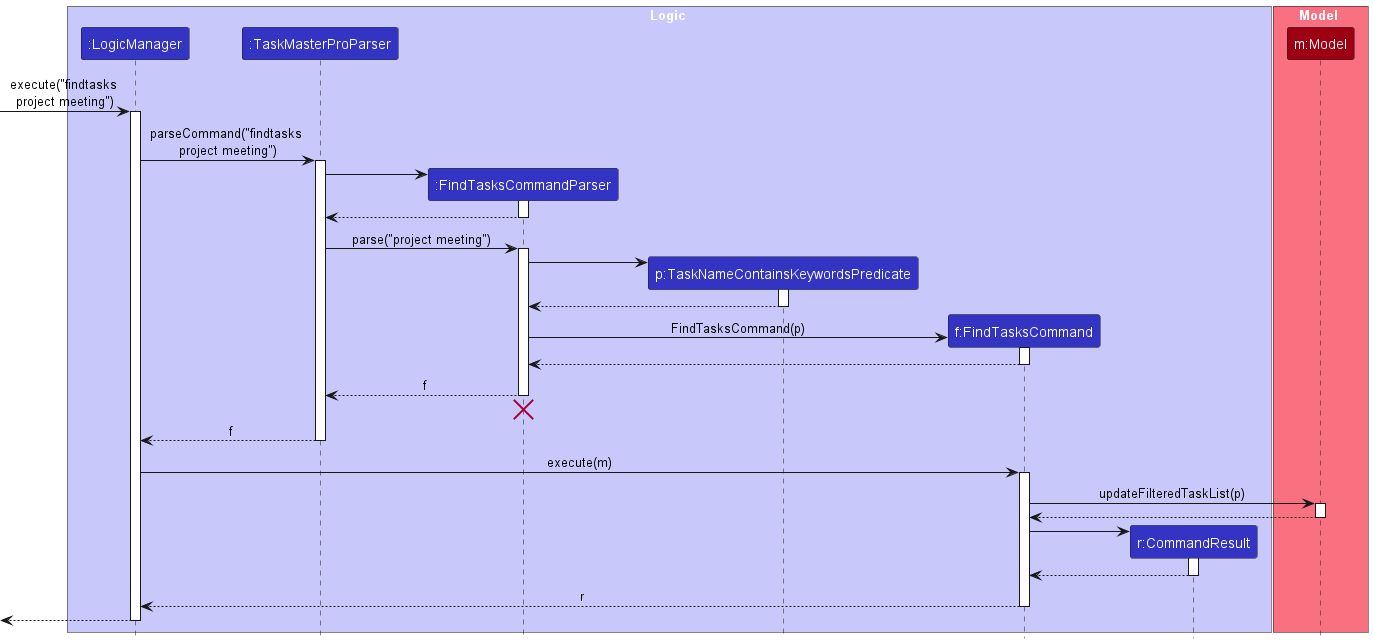

The diagram above was rendered by PlantUML. Its source (embedded in the PNG):
@startuml
!include style.puml
skinparam ArrowFontStyle plain

box Logic LOGIC_COLOR_T1
participant ":LogicManager" as LogicManager LOGIC_COLOR
participant ":TaskMasterProParser" as TaskMasterProParser LOGIC_COLOR
participant ":FindTasksCommandParser" as FindTasksCommandParser LOGIC_COLOR
participant "p:TaskNameContainsKeywordsPredicate" as TaskNameContainsKeywordsPredicate LOGIC_COLOR
participant "f:FindTasksCommand" as FindTasksCommand LOGIC_COLOR
participant "r:CommandResult" as CommandResult LOGIC_COLOR
end box

box Model MODEL_COLOR_T1
participant "m:Model" as Model MODEL_COLOR
end box

[-> LogicManager : execute("findtasks \nproject meeting")
activate LogicManager

LogicManager -> TaskMasterProParser : parseCommand("findtasks \nproject meeting")
activate TaskMasterProParser

create FindTasksCommandParser
TaskMasterProParser -> FindTasksCommandParser
activate FindTasksCommandParser

FindTasksCommandParser --> TaskMasterProParser
deactivate FindTasksCommandParser

TaskMasterProParser -> FindTasksCommandParser : parse("project meeting")
activate FindTasksCommandParser

create TaskNameContainsKeywordsPredicate
FindTasksCommandParser -> TaskNameContainsKeywordsPredicate
activate TaskNameContainsKeywordsPredicate

TaskNameContainsKeywordsPredicate --> FindTasksCommandParser
deactivate TaskNameContainsKeywordsPredicate

create FindTasksCommand
FindTasksCommandParser -> FindTasksCommand : FindTasksCommand(p)
activate FindTasksCommand

FindTasksCommand --> FindTasksCommandParser :
deactivate FindTasksCommand

FindTasksCommandParser --> TaskMasterProParser : f
deactivate FindTasksCommandParser
'Hidden arrow to position the destroy marker below the end of the activation bar.
FindTasksCommandParser -[hidden]-> TaskMasterProParser
destroy FindTasksCommandParser

TaskMasterProParser --> LogicManager : f
deactivate TaskMasterProParser

LogicManager -> FindTasksCommand : execute(m)
activate FindTasksCommand

FindTasksCommand -> Model : updateFilteredTaskList(p)
activate Model

Model --> FindTasksCommand
deactivate Model

create CommandResult
FindTasksCommand -> CommandResult
activate CommandResult

CommandResult --> FindTasksCommand
deactivate CommandResult

FindTasksCommand --> LogicManager : r
deactivate FindTasksCommand

[<--LogicManager
deactivate LogicManager
@enduml